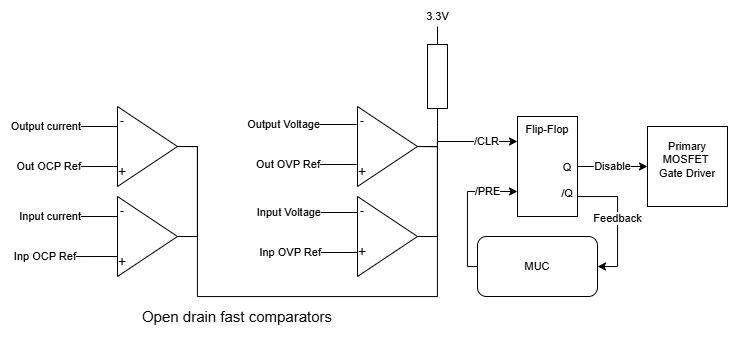

The diagram above was exported from draw.io. Its source (the exported page's mxGraphModel, read from the mxfile embedded in the PNG):
<mxGraphModel dx="1209" dy="719" grid="1" gridSize="10" guides="1" tooltips="1" connect="1" arrows="1" fold="1" page="1" pageScale="1" pageWidth="850" pageHeight="1100" math="0" shadow="0">
  <root>
    <mxCell id="0" />
    <mxCell id="1" parent="0" />
    <mxCell id="e7rG70ki6J2eKRFsVZJG-2" edge="1" parent="1" source="e7rG70ki6J2eKRFsVZJG-1" style="edgeStyle=orthogonalEdgeStyle;rounded=0;orthogonalLoop=1;jettySize=auto;html=1;exitX=0;exitY=0.25;exitDx=0;exitDy=0;endArrow=none;endFill=0;align=right;" value="Output current">
      <mxGeometry relative="1" as="geometry">
        <mxPoint x="270" y="300" as="targetPoint" />
      </mxGeometry>
    </mxCell>
    <mxCell id="e7rG70ki6J2eKRFsVZJG-21" edge="1" parent="1" source="e7rG70ki6J2eKRFsVZJG-1" style="edgeStyle=orthogonalEdgeStyle;rounded=0;orthogonalLoop=1;jettySize=auto;html=1;exitX=1;exitY=0.5;exitDx=0;exitDy=0;entryX=1;entryY=0.5;entryDx=0;entryDy=0;endArrow=none;endFill=0;" target="e7rG70ki6J2eKRFsVZJG-7">
      <mxGeometry relative="1" as="geometry" />
    </mxCell>
    <mxCell id="e7rG70ki6J2eKRFsVZJG-1" parent="1" style="triangle;whiteSpace=wrap;html=1;" value="" vertex="1">
      <mxGeometry height="80" width="60" x="340" y="280" as="geometry" />
    </mxCell>
    <mxCell id="e7rG70ki6J2eKRFsVZJG-3" edge="1" parent="1" source="e7rG70ki6J2eKRFsVZJG-1" style="edgeStyle=orthogonalEdgeStyle;rounded=0;orthogonalLoop=1;jettySize=auto;html=1;endArrow=none;endFill=0;exitX=0;exitY=0.75;exitDx=0;exitDy=0;align=right;" value="Out OCP Ref">
      <mxGeometry relative="1" as="geometry">
        <Array as="points">
          <mxPoint x="280" y="340" />
        </Array>
        <mxPoint x="330" y="350" as="sourcePoint" />
        <mxPoint x="270" y="340" as="targetPoint" />
      </mxGeometry>
    </mxCell>
    <mxCell id="e7rG70ki6J2eKRFsVZJG-4" parent="1" style="text;html=1;whiteSpace=wrap;strokeColor=none;fillColor=none;align=center;verticalAlign=middle;rounded=0;" value="&lt;font style=&quot;font-size: 14px;&quot;&gt;+&lt;/font&gt;" vertex="1">
      <mxGeometry height="10" width="10" x="340" y="340" as="geometry" />
    </mxCell>
    <mxCell id="e7rG70ki6J2eKRFsVZJG-5" parent="1" style="text;html=1;whiteSpace=wrap;strokeColor=none;fillColor=none;align=center;verticalAlign=middle;rounded=0;" value="-" vertex="1">
      <mxGeometry height="10" width="10" x="340" y="290" as="geometry" />
    </mxCell>
    <mxCell id="e7rG70ki6J2eKRFsVZJG-7" parent="1" style="triangle;whiteSpace=wrap;html=1;" value="" vertex="1">
      <mxGeometry height="80" width="60" x="340" y="370" as="geometry" />
    </mxCell>
    <mxCell id="e7rG70ki6J2eKRFsVZJG-22" edge="1" parent="1" source="e7rG70ki6J2eKRFsVZJG-12" style="edgeStyle=orthogonalEdgeStyle;shape=connector;rounded=0;orthogonalLoop=1;jettySize=auto;html=1;exitX=1;exitY=0.5;exitDx=0;exitDy=0;strokeColor=default;align=center;verticalAlign=middle;fontFamily=Helvetica;fontSize=11;fontColor=default;labelBackgroundColor=default;endArrow=none;endFill=0;">
      <mxGeometry relative="1" as="geometry">
        <Array as="points">
          <mxPoint x="660" y="320" />
          <mxPoint x="660" y="410" />
        </Array>
        <mxPoint x="640.2941176470588" y="410" as="targetPoint" />
      </mxGeometry>
    </mxCell>
    <mxCell id="e7rG70ki6J2eKRFsVZJG-23" edge="1" parent="1" source="e7rG70ki6J2eKRFsVZJG-12" style="edgeStyle=orthogonalEdgeStyle;shape=connector;rounded=0;orthogonalLoop=1;jettySize=auto;html=1;exitX=1;exitY=0.5;exitDx=0;exitDy=0;strokeColor=default;align=center;verticalAlign=middle;fontFamily=Helvetica;fontSize=11;fontColor=default;labelBackgroundColor=default;endArrow=none;endFill=0;entryX=1;entryY=0.5;entryDx=0;entryDy=0;" target="e7rG70ki6J2eKRFsVZJG-1">
      <mxGeometry relative="1" as="geometry">
        <Array as="points">
          <mxPoint x="660" y="320" />
          <mxPoint x="660" y="470" />
          <mxPoint x="420" y="470" />
          <mxPoint x="420" y="320" />
        </Array>
        <mxPoint x="560" y="210" as="targetPoint" />
      </mxGeometry>
    </mxCell>
    <mxCell id="e7rG70ki6J2eKRFsVZJG-12" parent="1" style="triangle;whiteSpace=wrap;html=1;" value="" vertex="1">
      <mxGeometry height="80" width="60" x="580" y="280" as="geometry" />
    </mxCell>
    <mxCell id="e7rG70ki6J2eKRFsVZJG-17" parent="1" style="triangle;whiteSpace=wrap;html=1;" value="" vertex="1">
      <mxGeometry height="80" width="60" x="580" y="370" as="geometry" />
    </mxCell>
    <mxCell id="e7rG70ki6J2eKRFsVZJG-25" edge="1" parent="1" source="e7rG70ki6J2eKRFsVZJG-24" style="edgeStyle=orthogonalEdgeStyle;shape=connector;rounded=0;orthogonalLoop=1;jettySize=auto;html=1;exitX=1;exitY=0.5;exitDx=0;exitDy=0;exitPerimeter=0;entryX=1;entryY=0.5;entryDx=0;entryDy=0;strokeColor=default;align=center;verticalAlign=middle;fontFamily=Helvetica;fontSize=11;fontColor=default;labelBackgroundColor=default;endArrow=none;endFill=0;" target="e7rG70ki6J2eKRFsVZJG-12">
      <mxGeometry relative="1" as="geometry">
        <Array as="points">
          <mxPoint x="660" y="320" />
        </Array>
      </mxGeometry>
    </mxCell>
    <mxCell id="e7rG70ki6J2eKRFsVZJG-40" edge="1" parent="1" source="e7rG70ki6J2eKRFsVZJG-24" style="edgeStyle=orthogonalEdgeStyle;shape=connector;rounded=0;orthogonalLoop=1;jettySize=auto;html=1;exitX=0;exitY=0.5;exitDx=0;exitDy=0;exitPerimeter=0;strokeColor=default;align=center;verticalAlign=middle;fontFamily=Helvetica;fontSize=11;fontColor=default;labelBackgroundColor=default;endArrow=none;endFill=0;" value="3.3V">
      <mxGeometry relative="1" y="10" as="geometry">
        <mxPoint y="-10" as="offset" />
        <mxPoint x="660" y="200" as="targetPoint" />
      </mxGeometry>
    </mxCell>
    <mxCell id="e7rG70ki6J2eKRFsVZJG-24" parent="1" style="pointerEvents=1;verticalLabelPosition=bottom;shadow=0;dashed=0;align=center;html=1;verticalAlign=top;shape=mxgraph.electrical.resistors.resistor_1;fontFamily=Helvetica;fontSize=11;fontColor=default;labelBackgroundColor=default;direction=south;" value="" vertex="1">
      <mxGeometry height="100" width="20" x="650" y="200" as="geometry" />
    </mxCell>
    <mxCell id="e7rG70ki6J2eKRFsVZJG-30" edge="1" parent="1" style="edgeStyle=orthogonalEdgeStyle;rounded=0;orthogonalLoop=1;jettySize=auto;html=1;exitX=0;exitY=0.25;exitDx=0;exitDy=0;endArrow=none;endFill=0;align=right;" value="Input current">
      <mxGeometry relative="1" as="geometry">
        <mxPoint x="340" y="390" as="sourcePoint" />
        <mxPoint x="270" y="390" as="targetPoint" />
      </mxGeometry>
    </mxCell>
    <mxCell id="e7rG70ki6J2eKRFsVZJG-31" edge="1" parent="1" style="edgeStyle=orthogonalEdgeStyle;rounded=0;orthogonalLoop=1;jettySize=auto;html=1;endArrow=none;endFill=0;exitX=0;exitY=0.75;exitDx=0;exitDy=0;align=right;" value="Inp OCP Ref">
      <mxGeometry relative="1" x="1" as="geometry">
        <mxPoint as="offset" />
        <Array as="points">
          <mxPoint x="280" y="430" />
        </Array>
        <mxPoint x="340" y="430" as="sourcePoint" />
        <mxPoint x="300" y="430" as="targetPoint" />
      </mxGeometry>
    </mxCell>
    <mxCell id="e7rG70ki6J2eKRFsVZJG-34" edge="1" parent="1" style="edgeStyle=orthogonalEdgeStyle;rounded=0;orthogonalLoop=1;jettySize=auto;html=1;exitX=0;exitY=0.25;exitDx=0;exitDy=0;endArrow=none;endFill=0;align=right;" value="Output Voltage">
      <mxGeometry relative="1" as="geometry">
        <mxPoint x="579" y="298" as="sourcePoint" />
        <mxPoint x="509" y="298" as="targetPoint" />
      </mxGeometry>
    </mxCell>
    <mxCell id="e7rG70ki6J2eKRFsVZJG-35" edge="1" parent="1" style="edgeStyle=orthogonalEdgeStyle;rounded=0;orthogonalLoop=1;jettySize=auto;html=1;endArrow=none;endFill=0;exitX=0;exitY=0.75;exitDx=0;exitDy=0;align=right;" value="Out OVP Ref">
      <mxGeometry relative="1" as="geometry">
        <Array as="points">
          <mxPoint x="519" y="338" />
        </Array>
        <mxPoint x="579" y="338" as="sourcePoint" />
        <mxPoint x="509" y="338" as="targetPoint" />
      </mxGeometry>
    </mxCell>
    <mxCell id="e7rG70ki6J2eKRFsVZJG-38" edge="1" parent="1" style="edgeStyle=orthogonalEdgeStyle;rounded=0;orthogonalLoop=1;jettySize=auto;html=1;exitX=0;exitY=0.25;exitDx=0;exitDy=0;endArrow=none;endFill=0;align=right;" value="Input Voltage">
      <mxGeometry relative="1" as="geometry">
        <mxPoint x="580" y="386" as="sourcePoint" />
        <mxPoint x="510" y="386" as="targetPoint" />
      </mxGeometry>
    </mxCell>
    <mxCell id="e7rG70ki6J2eKRFsVZJG-39" edge="1" parent="1" style="edgeStyle=orthogonalEdgeStyle;rounded=0;orthogonalLoop=1;jettySize=auto;html=1;endArrow=none;endFill=0;exitX=0;exitY=0.75;exitDx=0;exitDy=0;align=right;" value="Inp OVP Ref">
      <mxGeometry relative="1" as="geometry">
        <Array as="points">
          <mxPoint x="520" y="426" />
        </Array>
        <mxPoint x="580" y="426" as="sourcePoint" />
        <mxPoint x="510" y="426" as="targetPoint" />
      </mxGeometry>
    </mxCell>
    <mxCell id="e7rG70ki6J2eKRFsVZJG-46" edge="1" parent="1" source="e7rG70ki6J2eKRFsVZJG-41" style="edgeStyle=orthogonalEdgeStyle;shape=connector;rounded=0;orthogonalLoop=1;jettySize=auto;html=1;exitX=1;exitY=0.5;exitDx=0;exitDy=0;entryX=0;entryY=0.5;entryDx=0;entryDy=0;strokeColor=default;align=center;verticalAlign=middle;fontFamily=Helvetica;fontSize=11;fontColor=default;labelBackgroundColor=default;endArrow=classic;endFill=1;startArrow=none;startFill=0;" target="e7rG70ki6J2eKRFsVZJG-45" value="Disable">
      <mxGeometry relative="1" as="geometry" />
    </mxCell>
    <mxCell id="e7rG70ki6J2eKRFsVZJG-41" parent="1" style="rounded=0;whiteSpace=wrap;html=1;fontFamily=Helvetica;fontSize=11;fontColor=default;labelBackgroundColor=default;verticalAlign=top;" value="Flip-&lt;span style=&quot;background-color: light-dark(#ffffff, var(--ge-dark-color, #121212)); color: light-dark(rgb(0, 0, 0), rgb(255, 255, 255));&quot;&gt;Flop&lt;/span&gt;" vertex="1">
      <mxGeometry height="100" width="60" x="740" y="290" as="geometry" />
    </mxCell>
    <mxCell id="e7rG70ki6J2eKRFsVZJG-42" edge="1" parent="1" source="e7rG70ki6J2eKRFsVZJG-41" style="edgeStyle=orthogonalEdgeStyle;shape=connector;rounded=0;orthogonalLoop=1;jettySize=auto;html=1;exitX=0;exitY=0.25;exitDx=0;exitDy=0;strokeColor=default;align=center;verticalAlign=middle;fontFamily=Helvetica;fontSize=11;fontColor=default;labelBackgroundColor=default;endArrow=none;endFill=0;startArrow=classic;startFill=1;" value="/CLR">
      <mxGeometry relative="1" x="-0.4286" as="geometry">
        <mxPoint as="offset" />
        <Array as="points">
          <mxPoint x="660" y="315" />
          <mxPoint x="660" y="320" />
        </Array>
        <mxPoint x="720" y="325" as="sourcePoint" />
        <mxPoint x="640" y="320" as="targetPoint" />
      </mxGeometry>
    </mxCell>
    <mxCell id="e7rG70ki6J2eKRFsVZJG-43" edge="1" parent="1" source="e7rG70ki6J2eKRFsVZJG-44" style="endArrow=classic;html=1;rounded=0;strokeColor=default;align=center;verticalAlign=middle;fontFamily=Helvetica;fontSize=11;fontColor=default;labelBackgroundColor=default;edgeStyle=orthogonalEdgeStyle;entryX=0;entryY=0.75;entryDx=0;entryDy=0;exitX=0;exitY=0.5;exitDx=0;exitDy=0;startArrow=none;startFill=0;endFill=1;" target="e7rG70ki6J2eKRFsVZJG-41" value="/PRE">
      <mxGeometry height="50" relative="1" width="50" x="0.5555" as="geometry">
        <mxPoint as="offset" />
        <mxPoint x="690" y="365" as="sourcePoint" />
        <mxPoint x="440" y="350" as="targetPoint" />
      </mxGeometry>
    </mxCell>
    <mxCell id="e7rG70ki6J2eKRFsVZJG-44" parent="1" style="rounded=1;whiteSpace=wrap;html=1;fontFamily=Helvetica;fontSize=11;fontColor=default;labelBackgroundColor=default;" value="MUC" vertex="1">
      <mxGeometry height="60" width="120" x="700" y="410" as="geometry" />
    </mxCell>
    <mxCell id="e7rG70ki6J2eKRFsVZJG-45" parent="1" style="rounded=0;whiteSpace=wrap;html=1;fontFamily=Helvetica;fontSize=11;fontColor=default;labelBackgroundColor=default;" value="Primary&lt;div&gt;MOSFET&amp;nbsp;&lt;/div&gt;&lt;div&gt;Gate Driver&lt;div&gt;&lt;br&gt;&lt;/div&gt;&lt;/div&gt;" vertex="1">
      <mxGeometry height="80" width="80" x="870" y="300" as="geometry" />
    </mxCell>
    <mxCell id="e7rG70ki6J2eKRFsVZJG-49" edge="1" parent="1" source="e7rG70ki6J2eKRFsVZJG-41" style="edgeStyle=orthogonalEdgeStyle;rounded=0;orthogonalLoop=1;jettySize=auto;html=1;entryX=1;entryY=0.5;entryDx=0;entryDy=0;strokeColor=default;align=center;verticalAlign=middle;fontFamily=Helvetica;fontSize=11;fontColor=default;labelBackgroundColor=default;endArrow=classic;endFill=1;exitX=1;exitY=0.75;exitDx=0;exitDy=0;startArrow=none;startFill=0;" target="e7rG70ki6J2eKRFsVZJG-44" value="Feedback">
      <mxGeometry relative="1" as="geometry">
        <Array as="points">
          <mxPoint x="800" y="370" />
          <mxPoint x="840" y="370" />
          <mxPoint x="840" y="440" />
        </Array>
        <mxPoint x="820" y="370" as="sourcePoint" />
      </mxGeometry>
    </mxCell>
    <mxCell id="e7rG70ki6J2eKRFsVZJG-47" parent="1" style="text;html=1;whiteSpace=wrap;strokeColor=none;fillColor=none;align=center;verticalAlign=middle;rounded=0;fontFamily=Helvetica;fontSize=11;fontColor=default;labelBackgroundColor=default;" value="Q&lt;div&gt;&lt;br&gt;&lt;div&gt;/Q&lt;/div&gt;&lt;/div&gt;" vertex="1">
      <mxGeometry height="30" width="30" x="775" y="339" as="geometry" />
    </mxCell>
    <mxCell id="e7rG70ki6J2eKRFsVZJG-51" parent="1" style="text;html=1;whiteSpace=wrap;strokeColor=none;fillColor=none;align=center;verticalAlign=middle;rounded=0;fontFamily=Helvetica;fontSize=15;fontColor=default;labelBackgroundColor=default;" value="Open drain fast comparators" vertex="1">
      <mxGeometry height="40" width="340" x="290" y="470" as="geometry" />
    </mxCell>
    <mxCell id="E1x8dcaH-adEVhL0LIxl-1" parent="1" style="text;html=1;whiteSpace=wrap;strokeColor=none;fillColor=none;align=center;verticalAlign=middle;rounded=0;" value="&lt;font style=&quot;font-size: 14px;&quot;&gt;+&lt;/font&gt;" vertex="1">
      <mxGeometry height="10" width="10" x="340" y="430" as="geometry" />
    </mxCell>
    <mxCell id="E1x8dcaH-adEVhL0LIxl-2" parent="1" style="text;html=1;whiteSpace=wrap;strokeColor=none;fillColor=none;align=center;verticalAlign=middle;rounded=0;" value="-" vertex="1">
      <mxGeometry height="10" width="10" x="340" y="380" as="geometry" />
    </mxCell>
    <mxCell id="E1x8dcaH-adEVhL0LIxl-3" parent="1" style="text;html=1;whiteSpace=wrap;strokeColor=none;fillColor=none;align=center;verticalAlign=middle;rounded=0;" value="&lt;font style=&quot;font-size: 14px;&quot;&gt;+&lt;/font&gt;" vertex="1">
      <mxGeometry height="10" width="10" x="580" y="340" as="geometry" />
    </mxCell>
    <mxCell id="E1x8dcaH-adEVhL0LIxl-4" parent="1" style="text;html=1;whiteSpace=wrap;strokeColor=none;fillColor=none;align=center;verticalAlign=middle;rounded=0;" value="-" vertex="1">
      <mxGeometry height="10" width="10" x="580" y="290" as="geometry" />
    </mxCell>
    <mxCell id="E1x8dcaH-adEVhL0LIxl-5" parent="1" style="text;html=1;whiteSpace=wrap;strokeColor=none;fillColor=none;align=center;verticalAlign=middle;rounded=0;" value="&lt;font style=&quot;font-size: 14px;&quot;&gt;+&lt;/font&gt;" vertex="1">
      <mxGeometry height="10" width="10" x="580" y="420" as="geometry" />
    </mxCell>
    <mxCell id="E1x8dcaH-adEVhL0LIxl-6" parent="1" style="text;html=1;whiteSpace=wrap;strokeColor=none;fillColor=none;align=center;verticalAlign=middle;rounded=0;" value="-" vertex="1">
      <mxGeometry height="10" width="10" x="580" y="380" as="geometry" />
    </mxCell>
  </root>
</mxGraphModel>